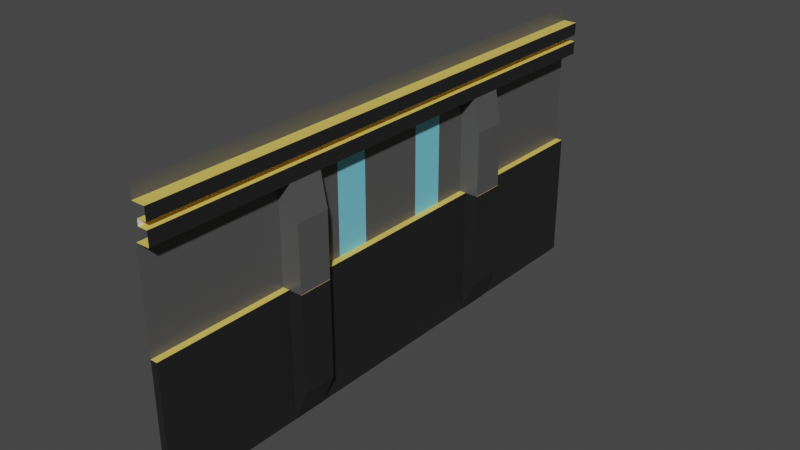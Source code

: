 # Source: Wall.blend  (saved by Blender 2.83.19; exported with 4.5.12 LTS)
import bpy
from mathutils import Matrix  # noqa: F401  (used for matrix-valued properties, if any)

bpy.ops.wm.read_factory_settings(use_empty=True)
scene = bpy.context.scene
scene.name = 'Scene'

# ---- collections
col_collection = bpy.data.collections.new('Collection'); scene.collection.children.link(col_collection)

# ---- materials (node trees are filled in below, after node groups)
mat_wallmaterial = bpy.data.materials.new('WallMaterial')
mat_wallmaterial.alpha_threshold = 0.0
mat_wallmaterial.use_transparent_shadow = False
mat_wallmaterial.line_color = (0.0, 0.0, 0.0, 1.0)
mat_highlightmat = bpy.data.materials.new('HighlightMat')
mat_highlightmat.use_transparent_shadow = False
mat_goldmat = bpy.data.materials.new('GoldMat')
mat_goldmat.use_transparent_shadow = False
mat_lightmat = bpy.data.materials.new('LightMat')
mat_lightmat.use_transparent_shadow = False
mat_bluelightmat = bpy.data.materials.new('BlueLightMat')
mat_bluelightmat.use_transparent_shadow = False

# ---- material node trees
mat_wallmaterial.use_nodes = True; mat_wallmaterial.node_tree.nodes.clear()
_N = mat_wallmaterial.node_tree.nodes; _L = mat_wallmaterial.node_tree.links
n0 = _N.new('ShaderNodeOutputMaterial'); n0.name = 'Material Output'; n0.location = (300, 300)
n1 = _N.new('ShaderNodeBsdfPrincipled'); n1.name = 'Principled BSDF'; n1.location = (10, 300)
n1.distribution = 'GGX'
n1.subsurface_method = 'BURLEY'
n1.inputs[0].default_value = (0.08898, 0.08898, 0.08898, 1.0)
n1.inputs[2].default_value = 0.4
n1.inputs[3].default_value = 1.45
n1.inputs[27].default_value = (0.0, 0.0, 0.0, 1.0)
n1.inputs[28].default_value = 1.0
_L.new(n1.outputs[0], n0.inputs[0])
n0.is_active_output = True
mat_highlightmat.use_nodes = True; mat_highlightmat.node_tree.nodes.clear()
_N = mat_highlightmat.node_tree.nodes; _L = mat_highlightmat.node_tree.links
n0 = _N.new('ShaderNodeBsdfPrincipled'); n0.name = 'Principled BSDF'; n0.location = (10, 300)
n0.distribution = 'GGX'
n0.subsurface_method = 'BURLEY'
n0.inputs[0].default_value = (0.01532, 0.01532, 0.01532, 1.0)
n0.inputs[3].default_value = 1.45
n0.inputs[27].default_value = (0.0, 0.0, 0.0, 1.0)
n0.inputs[28].default_value = 1.0
n1 = _N.new('ShaderNodeOutputMaterial'); n1.name = 'Material Output'; n1.location = (300, 300)
_L.new(n0.outputs[0], n1.inputs[0])
n1.is_active_output = True
mat_goldmat.use_nodes = True; mat_goldmat.node_tree.nodes.clear()
_N = mat_goldmat.node_tree.nodes; _L = mat_goldmat.node_tree.links
n0 = _N.new('ShaderNodeBsdfPrincipled'); n0.name = 'Principled BSDF'; n0.location = (10, 300)
n0.distribution = 'GGX'
n0.subsurface_method = 'BURLEY'
n0.inputs[0].default_value = (0.8, 0.6044, 0.1222, 1.0)
n0.inputs[3].default_value = 1.45
n0.inputs[27].default_value = (0.0, 0.0, 0.0, 1.0)
n0.inputs[28].default_value = 1.0
n1 = _N.new('ShaderNodeOutputMaterial'); n1.name = 'Material Output'; n1.location = (300, 300)
_L.new(n0.outputs[0], n1.inputs[0])
n1.is_active_output = True
mat_lightmat.use_nodes = True; mat_lightmat.node_tree.nodes.clear()
_N = mat_lightmat.node_tree.nodes; _L = mat_lightmat.node_tree.links
n0 = _N.new('ShaderNodeBsdfPrincipled'); n0.name = 'Principled BSDF'; n0.location = (10, 300)
n0.distribution = 'GGX'
n0.subsurface_method = 'BURLEY'
n0.inputs[3].default_value = 1.45
n0.inputs[27].default_value = (0.0, 0.0, 0.0, 1.0)
n0.inputs[28].default_value = 1.0
n1 = _N.new('ShaderNodeOutputMaterial'); n1.name = 'Material Output'; n1.location = (300, 300)
_L.new(n0.outputs[0], n1.inputs[0])
n1.is_active_output = True
mat_bluelightmat.use_nodes = True; mat_bluelightmat.node_tree.nodes.clear()
_N = mat_bluelightmat.node_tree.nodes; _L = mat_bluelightmat.node_tree.links
n0 = _N.new('ShaderNodeBsdfPrincipled'); n0.name = 'Principled BSDF'; n0.location = (10, 300)
n0.distribution = 'GGX'
n0.subsurface_method = 'BURLEY'
n0.inputs[0].default_value = (0.1916, 0.6471, 0.8, 1.0)
n0.inputs[3].default_value = 1.45
n0.inputs[27].default_value = (0.0, 0.0, 0.0, 1.0)
n0.inputs[28].default_value = 1.0
n1 = _N.new('ShaderNodeOutputMaterial'); n1.name = 'Material Output'; n1.location = (300, 300)
_L.new(n0.outputs[0], n1.inputs[0])
n1.is_active_output = True

# ---- world
world_world = bpy.data.worlds.new('World'); scene.world = world_world
world_world.use_nodes = True; world_world.node_tree.nodes.clear()
_N = world_world.node_tree.nodes; _L = world_world.node_tree.links
n0 = _N.new('ShaderNodeOutputWorld'); n0.name = 'World Output'; n0.location = (300, 300)
n1 = _N.new('ShaderNodeBackground'); n1.name = 'Background'; n1.location = (10, 300)
n1.inputs[0].default_value = (0.05088, 0.05088, 0.05088, 1.0)
_L.new(n1.outputs[0], n0.inputs[0])
n0.is_active_output = True
world_world.color = (0.05088, 0.05088, 0.05088)
world_world.use_sun_shadow = False
world_world.sun_shadow_jitter_overblur = 0.0

# ---- meshes
me_cube = bpy.data.meshes.new('Cube')
me_cube.from_pydata([(-1.0, 1.0, 1.0), (-1.0, 1.0, -1.0), (-1.0, -1.0, 1.0), (-1.0, -1.0, -1.0), (-1.0, -1.0, 0.9), (-1.0, 1.0, 0.9), (-1.0, 1.0, -0.05), (-1.0, -1.0, -0.05), (-1.0, 1.0, 0.425), (-1.0, -1.0, 0.425), (-1.0, 1.0, -0.525), (-1.0, -1.0, -0.525), (-1.0, 1.0, -0.2875), (-1.0, -1.0, -0.2875), (-1.0, 1.0, 0.1875), (-1.0, -1.0, 0.1875), (-1.0, 1.0, 0.6625), (-1.0, -1.0, 0.6625), (-1.0, 1.0, -0.7625), (-1.0, -1.0, -0.7625), (-1.0, 0.0, -1.0), (-1.0, 0.0, -0.05), (-1.0, 0.0, 0.425), (-1.0, 0.0, 0.1875), (-1.0, 0.0, 0.6625), (-1.0, 0.5, -1.0), (-1.0, 0.5, -0.05), (-1.0, 0.5, 0.425), (-1.0, 0.5, 0.1875), (-1.0, 0.5, 0.6625), (-1.0, -0.5, -1.0), (-1.0, -0.5, -0.05), (-1.0, -0.5, 0.425), (-1.0, -0.5, 0.1875), (-1.0, -0.5, 0.6625), (-1.0, 0.25, -1.0), (-1.0, 0.25, -0.05), (-1.0, 0.25, 0.425), (-1.0, 0.25, 0.1875), (-1.0, 0.25, 0.6625), (-1.0, -0.25, -1.0), (-1.0, -0.25, -0.05), (-1.0, -0.25, 0.425), (-1.0, -0.25, 0.1875), (-1.0, -0.25, 0.6625), (-1.0, 0.75, -1.0), (-1.0, 0.75, -0.05), (-1.0, 0.75, 0.425), (-1.0, 0.75, 0.1875), (-1.0, 0.75, 0.6625), (-1.0, -0.75, -1.0), (-1.0, -0.75, -0.05), (-1.0, -0.75, 0.425), (-1.0, -0.75, 0.1875), (-1.0, -0.75, 0.6625), (-0.95, -1.0, 0.9), (-0.95, 1.0, 0.9), (-0.95, 1.0, 0.6625), (-0.95, -1.0, 0.6625), (-0.95, -0.75, 0.6625), (-0.95, 0.25, 0.6625), (-0.95, 0.0, 0.6625), (-0.95, 0.75, 0.6625), (-0.95, 0.5, 0.6625), (-0.95, -0.25, 0.6625), (-0.95, -0.5, 0.6625), (-0.95, 1.0, 0.7582), (-0.95, -1.0, 0.7641), (-0.95, 1.0, 0.8068), (-0.95, -1.0, 0.8092), (-0.9846, -1.0, 0.7641), (-0.9846, 1.0, 0.7582), (-0.9846, 1.0, 0.8068), (-0.9846, -1.0, 0.8092), (-0.975, -0.75, -1.0), (-0.975, -1.0, -1.0), (-0.975, 1.0, -0.2875), (-0.975, 1.0, -0.05), (-0.975, -1.0, -0.2875), (-0.975, -1.0, -0.05), (-0.975, -0.75, -0.05), (-0.975, 1.0, -0.7625), (-0.975, 1.0, -0.525), (-0.975, -1.0, -0.7625), (-0.975, -1.0, -0.525), (-0.975, -0.75, -0.525), (-0.975, -0.75, -0.2875), (-0.975, 1.0, -1.0), (-0.975, -0.75, -0.7625), (-0.975, 0.25, -1.0), (-0.975, 0.0, -1.0), (-0.975, 0.25, -0.05), (-0.975, 0.0, -0.05), (-0.975, 0.25, -0.525), (-0.975, 0.0, -0.525), (-0.975, 0.25, -0.2875), (-0.975, 0.0, -0.2875), (-0.975, 0.25, -0.7625), (-0.975, 0.0, -0.7625), (-0.975, 0.75, -1.0), (-0.975, 0.5, -1.0), (-0.975, 0.75, -0.05), (-0.975, 0.5, -0.05), (-0.975, 0.75, -0.525), (-0.975, 0.5, -0.525), (-0.975, 0.75, -0.2875), (-0.975, 0.5, -0.2875), (-0.975, 0.75, -0.7625), (-0.975, 0.5, -0.7625), (-0.975, -0.25, -1.0), (-0.975, -0.5, -1.0), (-0.975, -0.25, -0.05), (-0.975, -0.5, -0.05), (-0.975, -0.25, -0.525), (-0.975, -0.5, -0.525), (-0.975, -0.25, -0.2875), (-0.975, -0.5, -0.2875), (-0.975, -0.25, -0.7625), (-0.975, -0.5, -0.7625), (-1.0, -0.625, -1.0), (-1.0, -0.625, -0.05), (-1.0, -0.625, 0.425), (-1.0, -0.625, 0.1875), (-1.0, -0.625, 0.6625), (-0.95, -0.625, 0.6625), (-0.975, -0.625, -1.0), (-0.975, -0.625, -0.05), (-0.975, -0.625, -0.525), (-0.975, -0.625, -0.2875), (-0.975, -0.625, -0.7625), (-1.0, -0.375, -1.0), (-1.0, -0.375, -0.05), (-1.0, -0.375, 0.425), (-1.0, -0.375, 0.1875), (-1.0, -0.375, 0.6625), (-0.95, -0.375, 0.6625), (-0.975, -0.375, -1.0), (-0.975, -0.375, -0.05), (-0.975, -0.375, -0.525), (-0.975, -0.375, -0.2875), (-0.975, -0.375, -0.7625), (-1.0, -0.125, -1.0), (-1.0, -0.125, -0.05), (-1.0, -0.125, 0.425), (-1.0, -0.125, 0.1875), (-1.0, -0.125, 0.6625), (-0.95, -0.125, 0.6625), (-0.975, -0.125, -1.0), (-0.975, -0.125, -0.05), (-0.975, -0.125, -0.525), (-0.975, -0.125, -0.2875), (-0.975, -0.125, -0.7625), (-1.0, 0.125, -1.0), (-1.0, 0.125, -0.05), (-1.0, 0.125, 0.425), (-1.0, 0.125, 0.1875), (-1.0, 0.125, 0.6625), (-0.95, 0.125, 0.6625), (-0.975, 0.125, -1.0), (-0.975, 0.125, -0.05), (-0.975, 0.125, -0.525), (-0.975, 0.125, -0.2875), (-0.975, 0.125, -0.7625), (-1.0, 0.375, -1.0), (-1.0, 0.375, -0.05), (-1.0, 0.375, 0.425), (-1.0, 0.375, 0.1875), (-1.0, 0.375, 0.6625), (-0.95, 0.375, 0.6625), (-0.975, 0.375, -1.0), (-0.975, 0.375, -0.05), (-0.975, 0.375, -0.525), (-0.975, 0.375, -0.2875), (-0.975, 0.375, -0.7625), (-1.0, 0.625, -1.0), (-1.0, 0.625, -0.05), (-1.0, 0.625, 0.425), (-1.0, 0.625, 0.1875), (-1.0, 0.625, 0.6625), (-0.95, 0.625, 0.6625), (-0.975, 0.625, -1.0), (-0.975, 0.625, -0.05), (-0.975, 0.625, -0.525), (-0.975, 0.625, -0.2875), (-0.975, 0.625, -0.7625), (-1.0, 0.875, -1.0), (-1.0, 0.875, -0.05), (-1.0, 0.875, 0.425), (-1.0, 0.875, 0.1875), (-1.0, 0.875, 0.6625), (-0.95, 0.875, 0.6625), (-0.975, 0.875, -1.0), (-0.975, 0.875, -0.05), (-0.975, 0.875, -0.525), (-0.975, 0.875, -0.2875), (-0.975, 0.875, -0.7625), (-1.0, -0.875, -1.0), (-1.0, -0.875, -0.05), (-1.0, -0.875, 0.425), (-1.0, -0.875, 0.1875), (-1.0, -0.875, 0.6625), (-0.95, -0.875, 0.6625), (-0.975, -0.875, -1.0), (-0.975, -0.875, -0.05), (-0.975, -0.875, -0.525), (-0.975, -0.875, -0.2875), (-0.975, -0.875, -0.7625), (-1.0, -0.5625, -1.0), (-1.0, -0.5625, -0.05), (-1.0, -0.5625, 0.425), (-1.0, -0.5625, 0.1875), (-1.0, -0.5625, 0.6625), (-0.95, -0.5625, 0.6625), (-0.975, -0.5625, -1.0), (-0.975, -0.5625, -0.05), (-0.975, -0.5625, -0.525), (-0.975, -0.5625, -0.2875), (-0.975, -0.5625, -0.7625), (-1.0, 0.5625, -1.0), (-1.0, 0.5625, -0.05), (-1.0, 0.5625, 0.425), (-1.0, 0.5625, 0.1875), (-1.0, 0.5625, 0.6625), (-0.95, 0.5625, 0.6625), (-0.975, 0.5625, -1.0), (-0.975, 0.5625, -0.05), (-0.975, 0.5625, -0.525), (-0.975, 0.5625, -0.2875), (-0.975, 0.5625, -0.7625), (-1.0, 0.3125, -1.0), (-1.0, 0.3125, -0.05), (-1.0, 0.3125, 0.425), (-1.0, 0.3125, 0.1875), (-1.0, 0.3125, 0.6625), (-0.95, 0.3125, 0.6625), (-0.975, 0.3125, -1.0), (-0.975, 0.3125, -0.05), (-0.975, 0.3125, -0.525), (-0.975, 0.3125, -0.2875), (-0.975, 0.3125, -0.7625), (-1.0, -0.3125, -1.0), (-1.0, -0.3125, -0.05), (-1.0, -0.3125, 0.425), (-1.0, -0.3125, 0.1875), (-1.0, -0.3125, 0.6625), (-0.95, -0.3125, 0.6625), (-0.975, -0.3125, -1.0), (-0.975, -0.3125, -0.05), (-0.975, -0.3125, -0.525), (-0.975, -0.3125, -0.2875), (-0.975, -0.3125, -0.7625), (-1.0, 0.0625, -1.0), (-1.0, 0.0625, -0.05), (-1.0, 0.0625, 0.425), (-1.0, 0.0625, 0.1875), (-1.0, 0.0625, 0.6625), (-0.95, 0.0625, 0.6625), (-0.975, 0.0625, -1.0), (-0.975, 0.0625, -0.05), (-0.975, 0.0625, -0.525), (-0.975, 0.0625, -0.2875), (-0.975, 0.0625, -0.7625), (-1.0, -0.0625, -1.0), (-1.0, -0.0625, -0.05), (-1.0, -0.0625, 0.425), (-1.0, -0.0625, 0.1875), (-1.0, -0.0625, 0.6625), (-0.95, -0.0625, 0.6625), (-0.975, -0.0625, -1.0), (-0.975, -0.0625, -0.05), (-0.975, -0.0625, -0.525), (-0.975, -0.0625, -0.2875), (-0.975, -0.0625, -0.7625), (-0.9495, 0.5, 0.425), (-0.9495, 0.5, 0.6625), (-0.9495, 0.5, -0.05), (-0.9495, 0.5, 0.1875), (-0.9495, -0.375, -0.05), (-0.9495, -0.5, -0.05), (-0.9495, -0.375, 0.425), (-0.9495, -0.5, 0.425), (-0.9495, -0.375, 0.1875), (-0.9495, -0.5, 0.1875), (-0.9495, -0.375, 0.6625), (-0.9495, -0.5, 0.6625), (-0.9245, 0.5, -0.05), (-0.9745, 0.5, -1.0), (-0.9737, 0.5, -1.0), (-0.9245, 0.5, -0.7625), (-0.9245, 0.5, -0.525), (-0.9245, 0.5, -0.2875), (-0.9745, -0.375, -1.0), (-0.9745, -0.5, -1.0), (-0.9245, -0.375, -0.05), (-0.9245, -0.5, -0.05), (-0.9245, -0.375, -0.525), (-0.9245, -0.5, -0.525), (-0.9245, -0.375, -0.2875), (-0.9245, -0.5, -0.2875), (-0.9245, -0.375, -0.7625), (-0.9245, -0.5, -0.7625), (-0.9737, 0.375, -1.0), (-0.9495, 0.375, -0.05), (-0.9495, 0.375, 0.425), (-0.9495, 0.375, 0.1875), (-0.9495, 0.375, 0.6625), (-0.9745, 0.375, -1.0), (-0.9245, 0.375, -0.05), (-0.9245, 0.375, -0.525), (-0.9245, 0.375, -0.2875), (-0.9245, 0.375, -0.7625), (-0.9255, 0.5, 0.425), (-0.9487, 0.5, 0.6625), (-0.9255, 0.5, -0.05), (-0.9255, 0.5, 0.1875), (-0.9255, -0.375, -0.05), (-0.9255, -0.5, -0.05), (-0.9255, -0.375, 0.425), (-0.9255, -0.5, 0.425), (-0.9255, -0.375, 0.1875), (-0.9255, -0.5, 0.1875), (-0.9487, -0.375, 0.6625), (-0.9487, -0.5, 0.6625), (-0.9255, 0.375, -0.05), (-0.9255, 0.375, 0.425), (-0.9255, 0.375, 0.1875), (-0.9487, 0.375, 0.6625), (-0.95, 1.0, 0.8068), (-0.95, -1.0, 0.8092)], [(328, 327)], [(2, 4, 5, 0), (188, 14, 8, 187), (186, 6, 14, 188), (187, 8, 16, 189), (264, 22, 24, 266), (263, 21, 23, 265), (265, 23, 22, 264), (11, 19, 83, 84), (34, 32, 280, 284), (140, 138, 295, 299), (18, 10, 82, 81), (131, 31, 112, 137), (164, 170, 307, 302), (142, 41, 111, 148), (240, 40, 109, 246), (210, 33, 32, 209), (230, 36, 91, 236), (262, 20, 90, 268), (208, 31, 33, 210), (209, 32, 34, 211), (19, 3, 75, 83), (186, 46, 101, 192), (155, 38, 37, 154), (196, 50, 74, 202), (108, 104, 289, 288), (153, 36, 38, 155), (154, 37, 39, 156), (1, 18, 81, 87), (185, 1, 87, 191), (243, 43, 42, 242), (252, 21, 92, 258), (13, 11, 84, 78), (241, 41, 43, 243), (242, 42, 44, 244), (197, 7, 79, 203), (10, 12, 76, 82), (176, 47, 49, 178), (175, 46, 48, 177), (219, 26, 102, 225), (7, 13, 78, 79), (177, 48, 47, 176), (120, 51, 80, 126), (152, 35, 89, 158), (198, 52, 54, 200), (197, 51, 53, 199), (174, 45, 99, 180), (12, 6, 77, 76), (199, 53, 52, 198), (207, 30, 110, 213), (58, 201, 59, 124, 212, 65, 135, 245, 64, 146, 267, 61, 256, 157, 60, 234, 168, 63, 223, 179, 62, 190, 57, 66, 67), (266, 24, 61, 267), (244, 44, 64, 245), (189, 16, 57, 190), (5, 4, 55, 56), (167, 29, 63, 168), (156, 39, 60, 157), (178, 49, 62, 179), (200, 54, 59, 201), (211, 34, 65, 212), (70, 71, 72, 73), (67, 66, 71, 70), (69, 68, 56, 55), (68, 69, 73, 72), (194, 76, 77, 192), (195, 81, 82, 193), (193, 82, 76, 194), (191, 87, 81, 195), (268, 90, 98, 272), (270, 94, 96, 271), (272, 98, 94, 270), (271, 96, 92, 269), (33, 31, 278, 282), (138, 139, 297, 295), (169, 163, 301, 306), (104, 106, 290, 289), (216, 116, 112, 214), (217, 118, 114, 215), (215, 114, 116, 216), (213, 110, 118, 217), (161, 95, 91, 159), (162, 97, 93, 160), (160, 93, 95, 161), (158, 89, 97, 162), (249, 115, 111, 247), (250, 117, 113, 248), (248, 113, 115, 249), (246, 109, 117, 250), (180, 99, 107, 184), (182, 103, 105, 183), (184, 107, 103, 182), (183, 105, 101, 181), (202, 74, 88, 206), (204, 85, 86, 205), (206, 88, 85, 204), (205, 86, 80, 203), (74, 125, 129, 88), (85, 127, 128, 86), (88, 129, 127, 85), (86, 128, 126, 80), (54, 123, 124, 59), (50, 119, 125, 74), (208, 120, 126, 214), (52, 121, 123, 54), (51, 120, 122, 53), (53, 122, 121, 52), (136, 140, 299, 291), (32, 33, 282, 280), (100, 108, 288, 286), (134, 34, 284, 283), (34, 134, 135, 65), (173, 169, 306, 310), (163, 25, 287, 301), (118, 110, 292, 300), (30, 130, 136, 110), (241, 131, 137, 247), (115, 150, 148, 111), (117, 151, 149, 113), (113, 149, 150, 115), (109, 147, 151, 117), (44, 145, 146, 64), (40, 141, 147, 109), (263, 142, 148, 269), (43, 144, 143, 42), (41, 142, 144, 43), (42, 143, 145, 44), (257, 158, 162, 261), (259, 160, 161, 260), (261, 162, 160, 259), (260, 161, 159, 258), (255, 156, 157, 256), (251, 152, 158, 257), (36, 153, 159, 91), (253, 154, 156, 255), (252, 153, 155, 254), (254, 155, 154, 253), (238, 172, 170, 236), (239, 173, 171, 237), (237, 171, 172, 238), (235, 169, 173, 239), (233, 167, 168, 234), (229, 163, 169, 235), (172, 171, 308, 309), (232, 166, 165, 231), (230, 164, 166, 232), (231, 165, 167, 233), (227, 183, 181, 225), (228, 184, 182, 226), (226, 182, 183, 227), (224, 180, 184, 228), (222, 178, 179, 223), (218, 174, 180, 224), (221, 177, 176, 220), (46, 175, 181, 101), (219, 175, 177, 221), (220, 176, 178, 222), (99, 191, 195, 107), (103, 193, 194, 105), (107, 195, 193, 103), (105, 194, 192, 101), (49, 189, 190, 62), (45, 185, 191, 99), (6, 186, 192, 77), (47, 187, 189, 49), (46, 186, 188, 48), (48, 188, 187, 47), (78, 205, 203, 79), (83, 206, 204, 84), (84, 204, 205, 78), (75, 202, 206, 83), (17, 200, 201, 58), (15, 199, 198, 9), (7, 197, 199, 15), (9, 198, 200, 17), (51, 197, 203, 80), (3, 196, 202, 75), (31, 208, 214, 112), (125, 213, 217, 129), (127, 215, 216, 128), (129, 217, 215, 127), (128, 216, 214, 126), (123, 211, 212, 124), (119, 207, 213, 125), (121, 209, 211, 123), (120, 208, 210, 122), (122, 210, 209, 121), (27, 220, 222, 29), (26, 219, 221, 28), (28, 221, 220, 27), (25, 218, 224, 100), (29, 222, 223, 63), (100, 224, 228, 108), (104, 226, 227, 106), (108, 228, 226, 104), (106, 227, 225, 102), (175, 219, 225, 181), (37, 231, 233, 39), (36, 230, 232, 38), (38, 232, 231, 37), (35, 229, 235, 89), (39, 233, 234, 60), (89, 235, 239, 97), (93, 237, 238, 95), (97, 239, 237, 93), (95, 238, 236, 91), (164, 230, 236, 170), (41, 241, 247, 111), (136, 246, 250, 140), (138, 248, 249, 139), (140, 250, 248, 138), (139, 249, 247, 137), (134, 244, 245, 135), (132, 242, 244, 134), (131, 241, 243, 133), (133, 243, 242, 132), (130, 240, 246, 136), (23, 254, 253, 22), (21, 252, 254, 23), (22, 253, 255, 24), (20, 251, 257, 90), (24, 255, 256, 61), (96, 260, 258, 92), (98, 261, 259, 94), (94, 259, 260, 96), (90, 257, 261, 98), (153, 252, 258, 159), (21, 263, 269, 92), (150, 271, 269, 148), (151, 272, 270, 149), (149, 270, 271, 150), (147, 268, 272, 151), (145, 266, 267, 146), (141, 262, 268, 147), (144, 265, 264, 143), (142, 263, 265, 144), (143, 264, 266, 145), (277, 281, 319, 315), (273, 274, 312, 311), (280, 282, 320, 318), (301, 287, 286, 306), (306, 286, 288, 310), (308, 289, 290, 309), (310, 288, 289, 308), (309, 290, 285, 307), (292, 291, 299, 300), (296, 295, 297, 298), (300, 299, 295, 296), (298, 297, 293, 294), (279, 283, 321, 317), (274, 305, 326, 312), (283, 284, 322, 321), (275, 302, 307, 285), (29, 167, 305, 274), (106, 102, 285, 290), (165, 166, 304, 303), (139, 137, 293, 297), (110, 136, 291, 292), (166, 164, 302, 304), (137, 112, 294, 293), (167, 165, 303, 305), (132, 134, 283, 279), (27, 29, 274, 273), (131, 133, 281, 277), (102, 26, 275, 285), (26, 28, 276, 275), (133, 132, 279, 281), (28, 27, 273, 276), (25, 100, 286, 287), (112, 116, 298, 294), (170, 172, 309, 307), (114, 118, 300, 296), (31, 131, 277, 278), (171, 173, 310, 308), (116, 114, 296, 298), (324, 311, 312, 326), (323, 313, 314, 325), (325, 314, 311, 324), (318, 317, 321, 322), (316, 315, 319, 320), (320, 319, 317, 318), (282, 278, 316, 320), (275, 276, 314, 313), (281, 279, 317, 319), (284, 280, 318, 322), (276, 273, 311, 314), (278, 277, 315, 316), (302, 275, 313, 323), (303, 304, 325, 324), (304, 302, 323, 325), (305, 303, 324, 326)])
me_cube.polygons.foreach_set('material_index', [0, 0, 0, 0, 0, 0, 0, 1, 0, 1, 1, 0, 0, 2, 1, 0, 2, 1, 0, 0, 1, 2, 4, 1, 1, 4, 4, 1, 1, 0, 2, 1, 0, 0, 2, 1, 0, 0, 2, 1, 0, 2, 1, 0, 0, 1, 1, 0, 1, 1, 2, 2, 2, 2, 0, 2, 2, 2, 2, 3, 2, 1, 2, 1, 1, 1, 1, 1, 1, 1, 1, 0, 1, 1, 1, 1, 1, 1, 1, 1, 1, 1, 1, 1, 1, 1, 1, 1, 1, 1, 1, 1, 1, 1, 1, 1, 1, 1, 1, 2, 1, 2, 0, 0, 0, 1, 0, 1, 0, 0, 1, 0, 1, 0, 2, 1, 1, 1, 1, 2, 1, 2, 4, 4, 4, 1, 1, 1, 1, 2, 1, 2, 0, 0, 0, 1, 1, 1, 1, 2, 1, 1, 0, 0, 0, 1, 1, 1, 1, 2, 1, 0, 2, 0, 0, 1, 1, 1, 1, 2, 1, 2, 0, 0, 0, 1, 1, 1, 1, 2, 0, 0, 0, 2, 1, 2, 1, 1, 1, 1, 2, 1, 0, 0, 0, 0, 0, 0, 1, 2, 1, 1, 1, 1, 2, 0, 0, 0, 1, 2, 1, 1, 1, 1, 2, 2, 1, 1, 1, 1, 2, 0, 0, 0, 1, 0, 0, 0, 1, 2, 1, 1, 1, 1, 2, 2, 1, 1, 1, 1, 2, 1, 0, 0, 0, 0, 0, 0, 1, 1, 1, 1, 1, 1, 1, 1, 1, 0, 0, 0, 2, 0, 1, 0, 1, 1, 0, 2, 0, 0, 0, 0, 0, 0, 0, 0, 1, 1, 1, 1, 0, 1, 1, 0, 0, 0, 0, 0, 0, 0, 0, 0, 0, 0, 0, 2, 0, 0, 0])
_uv = me_cube.uv_layers.new(name='UVMap')
_uv.uv.foreach_set('vector', [0.0, 0.0, 0.0, 0.0, 0.0, 0.0, 0.0, 0.0, 0.04688, 0.1934, 0.04688, 0.1875, 0.03125, 0.125, 0.03125, 0.1289, 0.0625, 0.2578, 0.0625, 0.25, 0.04688, 0.1875, 0.04688, 0.1934, 0.03125, 0.1289, 0.03125, 0.125, 0.01562, 0.0625, 0.01562, 0.06445, 0.03125, 0.1582, 0.03125, 0.1562, 0.01562, 0.07812, 0.01562, 0.0791, 0.0625, 0.3164, 0.0625, 0.3125, 0.04688, 0.2344, 0.04688, 0.2373, 0.04688, 0.2373, 0.04688, 0.2344, 0.03125, 0.1562, 0.03125, 0.1582, 0.0, 0.0, 0.0, 0.0, 0.0, 0.0, 0.0, 0.0, 0.01562, 0.08594, 0.03125, 0.1719, 0.03125, 0.1719, 0.01562, 0.08594, 0.1094, 0.5879, 0.09375, 0.5039, 0.09375, 0.5039, 0.1094, 0.5879, 0.0, 0.0, 0.0, 0.0, 0.0, 0.0, 0.0, 0.0, 0.0625, 0.3359, 0.0625, 0.3438, 0.0625, 0.3438, 0.0625, 0.3359, 0.0625, 0.2891, 0.0625, 0.2891, 0.0625, 0.2891, 0.0625, 0.2891, 0.0625, 0.3203, 0.0625, 0.3281, 0.0625, 0.3281, 0.0625, 0.3203, 0.125, 0.6641, 0.125, 0.6562, 0.125, 0.6562, 0.125, 0.6641, 0.04688, 0.2607, 0.04688, 0.2578, 0.03125, 0.1719, 0.03125, 0.1738, 0.0625, 0.293, 0.0625, 0.2969, 0.0625, 0.2969, 0.0625, 0.293, 0.125, 0.6328, 0.125, 0.625, 0.125, 0.625, 0.125, 0.6328, 0.0625, 0.3477, 0.0625, 0.3438, 0.04688, 0.2578, 0.04688, 0.2607, 0.03125, 0.1738, 0.03125, 0.1719, 0.01562, 0.08594, 0.01562, 0.08691, 0.0, 0.0, 0.0, 0.0, 0.0, 0.0, 0.0, 0.0, 0.0625, 0.2578, 0.0625, 0.2656, 0.0625, 0.2656, 0.0625, 0.2578, 0.04688, 0.2285, 0.04688, 0.2227, 0.03125, 0.1484, 0.03125, 0.1523, 0.125, 0.7344, 0.125, 0.7188, 0.125, 0.7188, 0.125, 0.7344, 0.1094, 0.4922, 0.09375, 0.4219, 0.09375, 0.4219, 0.1094, 0.4922, 0.0625, 0.3047, 0.0625, 0.2969, 0.04688, 0.2227, 0.04688, 0.2285, 0.03125, 0.1523, 0.03125, 0.1484, 0.01562, 0.07422, 0.01562, 0.07617, 0.0, 0.0, 0.0, 0.0, 0.0, 0.0, 0.0, 0.0, 0.125, 0.5156, 0.125, 0.5, 0.125, 0.5, 0.125, 0.5156, 0.04688, 0.249, 0.04688, 0.2461, 0.03125, 0.1641, 0.03125, 0.166, 0.0625, 0.3086, 0.0625, 0.3125, 0.0625, 0.3125, 0.0625, 0.3086, 0.0, 0.0, 0.0, 0.0, 0.0, 0.0, 0.0, 0.0, 0.0625, 0.332, 0.0625, 0.3281, 0.04688, 0.2461, 0.04688, 0.249, 0.03125, 0.166, 0.03125, 0.1641, 0.01562, 0.08203, 0.01562, 0.08301, 0.0625, 0.3672, 0.0625, 0.375, 0.0625, 0.375, 0.0625, 0.3672, 0.0, 0.0, 0.0, 0.0, 0.0, 0.0, 0.0, 0.0, 0.03125, 0.1367, 0.03125, 0.1328, 0.01562, 0.06641, 0.01562, 0.06836, 0.0625, 0.2734, 0.0625, 0.2656, 0.04688, 0.1992, 0.04688, 0.2051, 0.0625, 0.2773, 0.0625, 0.2812, 0.0625, 0.2812, 0.0625, 0.2773, 0.0, 0.0, 0.0, 0.0, 0.0, 0.0, 0.0, 0.0, 0.04688, 0.2051, 0.04688, 0.1992, 0.03125, 0.1328, 0.03125, 0.1367, 0.0625, 0.3516, 0.0625, 0.3594, 0.0625, 0.3594, 0.0625, 0.3516, 0.125, 0.6094, 0.125, 0.5938, 0.125, 0.5938, 0.125, 0.6094, 0.03125, 0.1836, 0.03125, 0.1797, 0.01562, 0.08984, 0.01562, 0.0918, 0.0625, 0.3672, 0.0625, 0.3594, 0.04688, 0.2695, 0.04688, 0.2754, 0.125, 0.5469, 0.125, 0.5312, 0.125, 0.5312, 0.125, 0.5469, 0.0, 0.0, 0.0, 0.0, 0.0, 0.0, 0.0, 0.0, 0.04688, 0.2754, 0.04688, 0.2695, 0.03125, 0.1797, 0.03125, 0.1836, 0.125, 0.6953, 0.125, 0.6875, 0.125, 0.6875, 0.125, 0.6953, 0.01562, 0.09375, 0.01562, 0.0918, 0.01562, 0.08984, 0.01562, 0.08789, 0.01562, 0.08691, 0.01562, 0.08594, 0.01562, 0.08398, 0.01562, 0.08301, 0.01562, 0.08203, 0.01562, 0.08008, 0.01562, 0.0791, 0.01562, 0.07812, 0.01562, 0.07715, 0.01562, 0.07617, 0.01562, 0.07422, 0.01562, 0.07324, 0.01562, 0.07227, 0.01562, 0.07031, 0.01562, 0.06934, 0.01562, 0.06836, 0.01562, 0.06641, 0.01562, 0.06445, 0.01562, 0.0625, 0.009327, 0.03731, 0.008939, 0.05363, 0.01562, 0.0791, 0.01562, 0.07812, 0.01562, 0.07812, 0.01562, 0.0791, 0.01562, 0.08301, 0.01562, 0.08203, 0.01562, 0.08203, 0.01562, 0.08301, 0.01562, 0.06445, 0.01562, 0.0625, 0.01562, 0.0625, 0.01562, 0.06445, 0.875, 0.5, 0.875, 0.75, 0.875, 0.75, 0.875, 0.5, 0.01562, 0.07227, 0.01562, 0.07031, 0.01562, 0.07031, 0.01562, 0.07227, 0.01562, 0.07617, 0.01562, 0.07422, 0.01562, 0.07422, 0.01562, 0.07617, 0.01562, 0.06836, 0.01562, 0.06641, 0.01562, 0.06641, 0.01562, 0.06836, 0.01562, 0.0918, 0.01562, 0.08984, 0.01562, 0.08984, 0.01562, 0.0918, 0.01562, 0.08691, 0.01562, 0.08594, 0.01562, 0.08594, 0.01562, 0.08691, 0.008939, 0.05363, 0.009327, 0.03731, 0.006132, 0.02453, 0.005977, 0.03586, 0.008939, 0.05363, 0.009327, 0.03731, 0.009327, 0.03731, 0.008939, 0.05363, 0.005977, 0.03586, 0.006132, 0.02453, 0.0, 0.0, 0.0, 0.0, 0.006132, 0.02453, 0.005977, 0.03586, 0.005977, 0.03586, 0.006132, 0.02453, 0.07812, 0.3223, 0.07812, 0.3125, 0.0625, 0.25, 0.0625, 0.2578, 0.1094, 0.4512, 0.1094, 0.4375, 0.09375, 0.375, 0.09375, 0.3867, 0.09375, 0.3867, 0.09375, 0.375, 0.07812, 0.3125, 0.07812, 0.3223, 0.125, 0.5156, 0.125, 0.5, 0.1094, 0.4375, 0.1094, 0.4512, 0.125, 0.6328, 0.125, 0.625, 0.1094, 0.5469, 0.1094, 0.5537, 0.09375, 0.4746, 0.09375, 0.4688, 0.07812, 0.3906, 0.07812, 0.3955, 0.1094, 0.5537, 0.1094, 0.5469, 0.09375, 0.4688, 0.09375, 0.4746, 0.07812, 0.3955, 0.07812, 0.3906, 0.0625, 0.3125, 0.0625, 0.3164, 0.04688, 0.2578, 0.0625, 0.3438, 0.0625, 0.3438, 0.04688, 0.2578, 0.09375, 0.5039, 0.07812, 0.4199, 0.07812, 0.4199, 0.09375, 0.5039, 0.125, 0.5781, 0.125, 0.5781, 0.125, 0.5781, 0.125, 0.5781, 0.09375, 0.4219, 0.07812, 0.3516, 0.07812, 0.3516, 0.09375, 0.4219, 0.07812, 0.4346, 0.07812, 0.4297, 0.0625, 0.3438, 0.0625, 0.3477, 0.1094, 0.6084, 0.1094, 0.6016, 0.09375, 0.5156, 0.09375, 0.5215, 0.09375, 0.5215, 0.09375, 0.5156, 0.07812, 0.4297, 0.07812, 0.4346, 0.125, 0.6953, 0.125, 0.6875, 0.1094, 0.6016, 0.1094, 0.6084, 0.07812, 0.3809, 0.07812, 0.3711, 0.0625, 0.2969, 0.0625, 0.3047, 0.1094, 0.5332, 0.1094, 0.5195, 0.09375, 0.4453, 0.09375, 0.457, 0.09375, 0.457, 0.09375, 0.4453, 0.07812, 0.3711, 0.07812, 0.3809, 0.125, 0.6094, 0.125, 0.5938, 0.1094, 0.5195, 0.1094, 0.5332, 0.07812, 0.415, 0.07812, 0.4102, 0.0625, 0.3281, 0.0625, 0.332, 0.1094, 0.5811, 0.1094, 0.5742, 0.09375, 0.4922, 0.09375, 0.498, 0.09375, 0.498, 0.09375, 0.4922, 0.07812, 0.4102, 0.07812, 0.415, 0.125, 0.6641, 0.125, 0.6562, 0.1094, 0.5742, 0.1094, 0.5811, 0.125, 0.5469, 0.125, 0.5312, 0.1094, 0.4648, 0.1094, 0.4785, 0.09375, 0.4102, 0.09375, 0.3984, 0.07812, 0.332, 0.07812, 0.3418, 0.1094, 0.4785, 0.1094, 0.4648, 0.09375, 0.3984, 0.09375, 0.4102, 0.07812, 0.3418, 0.07812, 0.332, 0.0625, 0.2656, 0.0625, 0.2734, 0.125, 0.7344, 0.125, 0.7188, 0.1094, 0.6289, 0.1094, 0.6426, 0.09375, 0.5508, 0.09375, 0.5391, 0.07812, 0.4492, 0.07812, 0.459, 0.1094, 0.6426, 0.1094, 0.6289, 0.09375, 0.5391, 0.09375, 0.5508, 0.07812, 0.459, 0.07812, 0.4492, 0.0625, 0.3594, 0.0625, 0.3672, 0.125, 0.7188, 0.125, 0.7031, 0.1094, 0.6152, 0.1094, 0.6289, 0.09375, 0.5391, 0.09375, 0.5273, 0.07812, 0.4395, 0.07812, 0.4492, 0.1094, 0.6289, 0.1094, 0.6152, 0.09375, 0.5273, 0.09375, 0.5391, 0.07812, 0.4492, 0.07812, 0.4395, 0.0625, 0.3516, 0.0625, 0.3594, 0.01562, 0.08984, 0.01562, 0.08789, 0.01562, 0.08789, 0.01562, 0.08984, 0.125, 0.7188, 0.125, 0.7031, 0.125, 0.7031, 0.125, 0.7188, 0.0625, 0.3477, 0.0625, 0.3516, 0.0625, 0.3516, 0.0625, 0.3477, 0.03125, 0.1797, 0.03125, 0.1758, 0.01562, 0.08789, 0.01562, 0.08984, 0.0625, 0.3594, 0.0625, 0.3516, 0.04688, 0.2637, 0.04688, 0.2695, 0.04688, 0.2695, 0.04688, 0.2637, 0.03125, 0.1758, 0.03125, 0.1797, 0.125, 0.6719, 0.1094, 0.5879, 0.1094, 0.5879, 0.125, 0.6719, 0.03125, 0.1719, 0.04688, 0.2578, 0.04688, 0.2578, 0.03125, 0.1719, 0.125, 0.5625, 0.1094, 0.4922, 0.1094, 0.4922, 0.125, 0.5625, 0.01562, 0.08398, 0.01562, 0.08594, 0.01562, 0.08594, 0.01562, 0.08398, 0.01562, 0.08594, 0.01562, 0.08398, 0.01562, 0.08398, 0.01562, 0.08594, 0.1094, 0.5059, 0.125, 0.5781, 0.125, 0.5781, 0.1094, 0.5059, 0.0, 0.0, 0.0, 0.0, 0.0, 0.0, 0.0, 0.0, 0.1094, 0.6016, 0.125, 0.6875, 0.125, 0.6875, 0.1094, 0.6016, 0.125, 0.6875, 0.125, 0.6719, 0.125, 0.6719, 0.125, 0.6875, 0.0625, 0.332, 0.0625, 0.3359, 0.0625, 0.3359, 0.0625, 0.332, 0.07812, 0.4102, 0.07812, 0.4004, 0.0625, 0.3203, 0.0625, 0.3281, 0.1094, 0.5742, 0.1094, 0.5605, 0.09375, 0.4805, 0.09375, 0.4922, 0.09375, 0.4922, 0.09375, 0.4805, 0.07812, 0.4004, 0.07812, 0.4102, 0.125, 0.6562, 0.125, 0.6406, 0.1094, 0.5605, 0.1094, 0.5742, 0.01562, 0.08203, 0.01562, 0.08008, 0.01562, 0.08008, 0.01562, 0.08203, 0.125, 0.6562, 0.125, 0.6406, 0.125, 0.6406, 0.125, 0.6562, 0.0625, 0.3164, 0.0625, 0.3203, 0.0625, 0.3203, 0.0625, 0.3164, 0.04688, 0.2461, 0.04688, 0.2402, 0.03125, 0.1602, 0.03125, 0.1641, 0.0625, 0.3281, 0.0625, 0.3203, 0.04688, 0.2402, 0.04688, 0.2461, 0.03125, 0.1641, 0.03125, 0.1602, 0.01562, 0.08008, 0.01562, 0.08203, 0.125, 0.6172, 0.125, 0.6094, 0.1094, 0.5332, 0.1094, 0.54, 0.09375, 0.4629, 0.09375, 0.457, 0.07812, 0.3809, 0.07812, 0.3857, 0.1094, 0.54, 0.1094, 0.5332, 0.09375, 0.457, 0.09375, 0.4629, 0.07812, 0.3857, 0.07812, 0.3809, 0.0625, 0.3047, 0.0625, 0.3086, 0.01562, 0.07715, 0.01562, 0.07617, 0.01562, 0.07617, 0.01562, 0.07715, 0.125, 0.6172, 0.125, 0.6094, 0.125, 0.6094, 0.125, 0.6172, 0.0625, 0.2969, 0.0625, 0.3047, 0.0625, 0.3047, 0.0625, 0.2969, 0.03125, 0.1543, 0.03125, 0.1523, 0.01562, 0.07617, 0.01562, 0.07715, 0.0625, 0.3086, 0.0625, 0.3047, 0.04688, 0.2285, 0.04688, 0.2314, 0.04688, 0.2314, 0.04688, 0.2285, 0.03125, 0.1523, 0.03125, 0.1543, 0.07812, 0.3662, 0.07812, 0.3613, 0.0625, 0.2891, 0.0625, 0.293, 0.1094, 0.5127, 0.1094, 0.5059, 0.09375, 0.4336, 0.09375, 0.4395, 0.09375, 0.4395, 0.09375, 0.4336, 0.07812, 0.3613, 0.07812, 0.3662, 0.125, 0.5859, 0.125, 0.5781, 0.1094, 0.5059, 0.1094, 0.5127, 0.01562, 0.07324, 0.01562, 0.07227, 0.01562, 0.07227, 0.01562, 0.07324, 0.125, 0.5859, 0.125, 0.5781, 0.125, 0.5781, 0.125, 0.5859, 0.07812, 0.3613, 0.09375, 0.4336, 0.09375, 0.4336, 0.07812, 0.3613, 0.04688, 0.2197, 0.04688, 0.2168, 0.03125, 0.1445, 0.03125, 0.1465, 0.0625, 0.293, 0.0625, 0.2891, 0.04688, 0.2168, 0.04688, 0.2197, 0.03125, 0.1465, 0.03125, 0.1445, 0.01562, 0.07227, 0.01562, 0.07324, 0.07812, 0.3467, 0.07812, 0.3418, 0.0625, 0.2734, 0.0625, 0.2773, 0.1094, 0.4854, 0.1094, 0.4785, 0.09375, 0.4102, 0.09375, 0.416, 0.09375, 0.416, 0.09375, 0.4102, 0.07812, 0.3418, 0.07812, 0.3467, 0.125, 0.5547, 0.125, 0.5469, 0.1094, 0.4785, 0.1094, 0.4854, 0.01562, 0.06934, 0.01562, 0.06836, 0.01562, 0.06836, 0.01562, 0.06934, 0.125, 0.5547, 0.125, 0.5469, 0.125, 0.5469, 0.125, 0.5547, 0.04688, 0.208, 0.04688, 0.2051, 0.03125, 0.1367, 0.03125, 0.1387, 0.0625, 0.2656, 0.0625, 0.2734, 0.0625, 0.2734, 0.0625, 0.2656, 0.0625, 0.2773, 0.0625, 0.2734, 0.04688, 0.2051, 0.04688, 0.208, 0.03125, 0.1387, 0.03125, 0.1367, 0.01562, 0.06836, 0.01562, 0.06934, 0.125, 0.5312, 0.125, 0.5156, 0.1094, 0.4512, 0.1094, 0.4648, 0.09375, 0.3984, 0.09375, 0.3867, 0.07812, 0.3223, 0.07812, 0.332, 0.1094, 0.4648, 0.1094, 0.4512, 0.09375, 0.3867, 0.09375, 0.3984, 0.07812, 0.332, 0.07812, 0.3223, 0.0625, 0.2578, 0.0625, 0.2656, 0.01562, 0.06641, 0.01562, 0.06445, 0.01562, 0.06445, 0.01562, 0.06641, 0.125, 0.5312, 0.125, 0.5156, 0.125, 0.5156, 0.125, 0.5312, 0.0625, 0.25, 0.0625, 0.2578, 0.0625, 0.2578, 0.0625, 0.25, 0.03125, 0.1328, 0.03125, 0.1289, 0.01562, 0.06445, 0.01562, 0.06641, 0.0625, 0.2656, 0.0625, 0.2578, 0.04688, 0.1934, 0.04688, 0.1992, 0.04688, 0.1992, 0.04688, 0.1934, 0.03125, 0.1289, 0.03125, 0.1328, 0.07812, 0.4688, 0.07812, 0.459, 0.0625, 0.3672, 0.0625, 0.375, 0.1094, 0.6562, 0.1094, 0.6426, 0.09375, 0.5508, 0.09375, 0.5625, 0.09375, 0.5625, 0.09375, 0.5508, 0.07812, 0.459, 0.07812, 0.4688, 0.125, 0.75, 0.125, 0.7344, 0.1094, 0.6426, 0.1094, 0.6562, 0.01562, 0.09375, 0.01562, 0.0918, 0.01562, 0.0918, 0.01562, 0.09375, 0.04688, 0.2812, 0.04688, 0.2754, 0.03125, 0.1836, 0.03125, 0.1875, 0.0625, 0.375, 0.0625, 0.3672, 0.04688, 0.2754, 0.04688, 0.2812, 0.03125, 0.1875, 0.03125, 0.1836, 0.01562, 0.0918, 0.01562, 0.09375, 0.0625, 0.3594, 0.0625, 0.3672, 0.0625, 0.3672, 0.0625, 0.3594, 0.125, 0.75, 0.125, 0.7344, 0.125, 0.7344, 0.125, 0.75, 0.0625, 0.3438, 0.0625, 0.3477, 0.0625, 0.3477, 0.0625, 0.3438, 0.125, 0.7031, 0.125, 0.6953, 0.1094, 0.6084, 0.1094, 0.6152, 0.09375, 0.5273, 0.09375, 0.5215, 0.07812, 0.4346, 0.07812, 0.4395, 0.1094, 0.6152, 0.1094, 0.6084, 0.09375, 0.5215, 0.09375, 0.5273, 0.07812, 0.4395, 0.07812, 0.4346, 0.0625, 0.3477, 0.0625, 0.3516, 0.01562, 0.08789, 0.01562, 0.08691, 0.01562, 0.08691, 0.01562, 0.08789, 0.125, 0.7031, 0.125, 0.6953, 0.125, 0.6953, 0.125, 0.7031, 0.03125, 0.1758, 0.03125, 0.1738, 0.01562, 0.08691, 0.01562, 0.08789, 0.0625, 0.3516, 0.0625, 0.3477, 0.04688, 0.2607, 0.04688, 0.2637, 0.04688, 0.2637, 0.04688, 0.2607, 0.03125, 0.1738, 0.03125, 0.1758, 0.03125, 0.1406, 0.03125, 0.1387, 0.01562, 0.06934, 0.01562, 0.07031, 0.0625, 0.2812, 0.0625, 0.2773, 0.04688, 0.208, 0.04688, 0.2109, 0.04688, 0.2109, 0.04688, 0.208, 0.03125, 0.1387, 0.03125, 0.1406, 0.125, 0.5625, 0.125, 0.5547, 0.125, 0.5547, 0.125, 0.5625, 0.01562, 0.07031, 0.01562, 0.06934, 0.01562, 0.06934, 0.01562, 0.07031, 0.125, 0.5625, 0.125, 0.5547, 0.1094, 0.4854, 0.1094, 0.4922, 0.09375, 0.4219, 0.09375, 0.416, 0.07812, 0.3467, 0.07812, 0.3516, 0.1094, 0.4922, 0.1094, 0.4854, 0.09375, 0.416, 0.09375, 0.4219, 0.07812, 0.3516, 0.07812, 0.3467, 0.0625, 0.2773, 0.0625, 0.2812, 0.0625, 0.2734, 0.0625, 0.2773, 0.0625, 0.2773, 0.0625, 0.2734, 0.03125, 0.1484, 0.03125, 0.1465, 0.01562, 0.07324, 0.01562, 0.07422, 0.0625, 0.2969, 0.0625, 0.293, 0.04688, 0.2197, 0.04688, 0.2227, 0.04688, 0.2227, 0.04688, 0.2197, 0.03125, 0.1465, 0.03125, 0.1484, 0.125, 0.5938, 0.125, 0.5859, 0.125, 0.5859, 0.125, 0.5938, 0.01562, 0.07422, 0.01562, 0.07324, 0.01562, 0.07324, 0.01562, 0.07422, 0.125, 0.5938, 0.125, 0.5859, 0.1094, 0.5127, 0.1094, 0.5195, 0.09375, 0.4453, 0.09375, 0.4395, 0.07812, 0.3662, 0.07812, 0.3711, 0.1094, 0.5195, 0.1094, 0.5127, 0.09375, 0.4395, 0.09375, 0.4453, 0.07812, 0.3711, 0.07812, 0.3662, 0.0625, 0.293, 0.0625, 0.2969, 0.0625, 0.2891, 0.0625, 0.293, 0.0625, 0.293, 0.0625, 0.2891, 0.0625, 0.3281, 0.0625, 0.332, 0.0625, 0.332, 0.0625, 0.3281, 0.125, 0.6719, 0.125, 0.6641, 0.1094, 0.5811, 0.1094, 0.5879, 0.09375, 0.5039, 0.09375, 0.498, 0.07812, 0.415, 0.07812, 0.4199, 0.1094, 0.5879, 0.1094, 0.5811, 0.09375, 0.498, 0.09375, 0.5039, 0.07812, 0.4199, 0.07812, 0.415, 0.0625, 0.332, 0.0625, 0.3359, 0.01562, 0.08398, 0.01562, 0.08301, 0.01562, 0.08301, 0.01562, 0.08398, 0.03125, 0.168, 0.03125, 0.166, 0.01562, 0.08301, 0.01562, 0.08398, 0.0625, 0.3359, 0.0625, 0.332, 0.04688, 0.249, 0.04688, 0.252, 0.04688, 0.252, 0.04688, 0.249, 0.03125, 0.166, 0.03125, 0.168, 0.125, 0.6719, 0.125, 0.6641, 0.125, 0.6641, 0.125, 0.6719, 0.04688, 0.2344, 0.04688, 0.2314, 0.03125, 0.1543, 0.03125, 0.1562, 0.0625, 0.3125, 0.0625, 0.3086, 0.04688, 0.2314, 0.04688, 0.2344, 0.03125, 0.1562, 0.03125, 0.1543, 0.01562, 0.07715, 0.01562, 0.07812, 0.125, 0.625, 0.125, 0.6172, 0.125, 0.6172, 0.125, 0.625, 0.01562, 0.07812, 0.01562, 0.07715, 0.01562, 0.07715, 0.01562, 0.07812, 0.07812, 0.3906, 0.07812, 0.3857, 0.0625, 0.3086, 0.0625, 0.3125, 0.1094, 0.5469, 0.1094, 0.54, 0.09375, 0.4629, 0.09375, 0.4688, 0.09375, 0.4688, 0.09375, 0.4629, 0.07812, 0.3857, 0.07812, 0.3906, 0.125, 0.625, 0.125, 0.6172, 0.1094, 0.54, 0.1094, 0.5469, 0.0625, 0.3047, 0.0625, 0.3086, 0.0625, 0.3086, 0.0625, 0.3047, 0.0625, 0.3125, 0.0625, 0.3164, 0.0625, 0.3164, 0.0625, 0.3125, 0.07812, 0.4004, 0.07812, 0.3955, 0.0625, 0.3164, 0.0625, 0.3203, 0.1094, 0.5605, 0.1094, 0.5537, 0.09375, 0.4746, 0.09375, 0.4805, 0.09375, 0.4805, 0.09375, 0.4746, 0.07812, 0.3955, 0.07812, 0.4004, 0.125, 0.6406, 0.125, 0.6328, 0.1094, 0.5537, 0.1094, 0.5605, 0.01562, 0.08008, 0.01562, 0.0791, 0.01562, 0.0791, 0.01562, 0.08008, 0.125, 0.6406, 0.125, 0.6328, 0.125, 0.6328, 0.125, 0.6406, 0.04688, 0.2402, 0.04688, 0.2373, 0.03125, 0.1582, 0.03125, 0.1602, 0.0625, 0.3203, 0.0625, 0.3164, 0.04688, 0.2373, 0.04688, 0.2402, 0.03125, 0.1602, 0.03125, 0.1582, 0.01562, 0.0791, 0.01562, 0.08008, 0.0625, 0.3359, 0.04688, 0.252, 0.04688, 0.252, 0.0625, 0.3359, 0.03125, 0.1406, 0.01562, 0.07031, 0.01562, 0.07031, 0.03125, 0.1406, 0.03125, 0.1719, 0.04688, 0.2578, 0.04688, 0.2578, 0.03125, 0.1719, 0.125, 0.5781, 0.125, 0.5625, 0.125, 0.5625, 0.125, 0.5781, 0.125, 0.5781, 0.125, 0.5625, 0.1094, 0.4922, 0.1094, 0.5059, 0.09375, 0.4336, 0.09375, 0.4219, 0.07812, 0.3516, 0.07812, 0.3613, 0.1094, 0.5059, 0.1094, 0.4922, 0.09375, 0.4219, 0.09375, 0.4336, 0.07812, 0.3613, 0.07812, 0.3516, 0.0625, 0.2812, 0.0625, 0.2891, 0.125, 0.6875, 0.125, 0.6719, 0.1094, 0.5879, 0.1094, 0.6016, 0.09375, 0.5156, 0.09375, 0.5039, 0.07812, 0.4199, 0.07812, 0.4297, 0.1094, 0.6016, 0.1094, 0.5879, 0.09375, 0.5039, 0.09375, 0.5156, 0.07812, 0.4297, 0.07812, 0.4199, 0.0625, 0.3359, 0.0625, 0.3438, 0.03125, 0.168, 0.01562, 0.08398, 0.01562, 0.08398, 0.03125, 0.168, 0.01562, 0.07031, 0.01562, 0.07227, 0.01562, 0.07227, 0.01562, 0.07031, 0.01562, 0.08398, 0.01562, 0.08594, 0.01562, 0.08594, 0.01562, 0.08398, 0.0625, 0.2812, 0.0625, 0.2891, 0.0625, 0.2891, 0.0625, 0.2812, 0.01562, 0.07031, 0.01562, 0.07227, 0.01562, 0.07227, 0.01562, 0.07031, 0.07812, 0.3516, 0.0625, 0.2812, 0.0625, 0.2812, 0.07812, 0.3516, 0.03125, 0.1445, 0.04688, 0.2168, 0.04688, 0.2168, 0.03125, 0.1445, 0.07812, 0.4199, 0.0625, 0.3359, 0.0625, 0.3359, 0.07812, 0.4199, 0.125, 0.6875, 0.125, 0.6719, 0.125, 0.6719, 0.125, 0.6875, 0.04688, 0.2168, 0.0625, 0.2891, 0.0625, 0.2891, 0.04688, 0.2168, 0.0625, 0.3359, 0.0625, 0.3438, 0.0625, 0.3438, 0.0625, 0.3359, 0.01562, 0.07227, 0.03125, 0.1445, 0.03125, 0.1445, 0.01562, 0.07227, 0.03125, 0.168, 0.01562, 0.08398, 0.01562, 0.08398, 0.03125, 0.168, 0.03125, 0.1406, 0.01562, 0.07031, 0.01562, 0.07031, 0.03125, 0.1406, 0.0625, 0.3359, 0.04688, 0.252, 0.04688, 0.252, 0.0625, 0.3359, 0.0625, 0.2812, 0.0625, 0.2812, 0.0625, 0.2812, 0.0625, 0.2812, 0.0625, 0.2812, 0.04688, 0.2109, 0.04688, 0.2109, 0.0625, 0.2812, 0.04688, 0.252, 0.03125, 0.168, 0.03125, 0.168, 0.04688, 0.252, 0.04688, 0.2109, 0.03125, 0.1406, 0.03125, 0.1406, 0.04688, 0.2109, 0.125, 0.5625, 0.125, 0.5625, 0.125, 0.5625, 0.125, 0.5625, 0.0625, 0.3438, 0.07812, 0.4297, 0.07812, 0.4297, 0.0625, 0.3438, 0.0625, 0.2891, 0.07812, 0.3613, 0.07812, 0.3613, 0.0625, 0.2891, 0.09375, 0.5156, 0.1094, 0.6016, 0.1094, 0.6016, 0.09375, 0.5156, 0.0625, 0.3438, 0.0625, 0.3359, 0.0625, 0.3359, 0.0625, 0.3438, 0.09375, 0.4336, 0.1094, 0.5059, 0.1094, 0.5059, 0.09375, 0.4336, 0.07812, 0.4297, 0.09375, 0.5156, 0.09375, 0.5156, 0.07812, 0.4297, 0.03125, 0.1445, 0.03125, 0.1406, 0.01562, 0.07031, 0.01562, 0.07227, 0.0625, 0.2891, 0.0625, 0.2812, 0.04688, 0.2109, 0.04688, 0.2168, 0.04688, 0.2168, 0.04688, 0.2109, 0.03125, 0.1406, 0.03125, 0.1445, 0.03125, 0.1719, 0.03125, 0.168, 0.01562, 0.08398, 0.01562, 0.08594, 0.0625, 0.3438, 0.0625, 0.3359, 0.04688, 0.252, 0.04688, 0.2578, 0.04688, 0.2578, 0.04688, 0.252, 0.03125, 0.168, 0.03125, 0.1719, 0.04688, 0.2578, 0.0625, 0.3438, 0.0625, 0.3438, 0.04688, 0.2578, 0.0625, 0.2812, 0.04688, 0.2109, 0.04688, 0.2109, 0.0625, 0.2812, 0.04688, 0.252, 0.03125, 0.168, 0.03125, 0.168, 0.04688, 0.252, 0.01562, 0.08594, 0.03125, 0.1719, 0.03125, 0.1719, 0.01562, 0.08594, 0.04688, 0.2109, 0.03125, 0.1406, 0.03125, 0.1406, 0.04688, 0.2109, 0.0625, 0.3438, 0.0625, 0.3359, 0.0625, 0.3359, 0.0625, 0.3438, 0.0625, 0.2891, 0.0625, 0.2812, 0.0625, 0.2812, 0.0625, 0.2891, 0.03125, 0.1445, 0.04688, 0.2168, 0.04688, 0.2168, 0.03125, 0.1445, 0.04688, 0.2168, 0.0625, 0.2891, 0.0625, 0.2891, 0.04688, 0.2168, 0.01562, 0.07227, 0.03125, 0.1445, 0.03125, 0.1445, 0.01562, 0.07227])
me_cube.materials.append(mat_wallmaterial)
me_cube.materials.append(mat_highlightmat)
me_cube.materials.append(mat_goldmat)
me_cube.materials.append(mat_lightmat)
me_cube.materials.append(mat_bluelightmat)
me_cube.use_remesh_preserve_volume = False
me_cube.use_remesh_preserve_attributes = False
me_cube.use_mirror_vertex_groups = False
me_cube.update()

# ---- objects
ob_cube = bpy.data.objects.new('Cube', me_cube)

# ---- transforms, parenting, visibility, modifiers, constraints
ob_cube.location = (0.0, 0.0, 0.0)
ob_cube.scale = (2.0, 2.0, 1.0)
ob_cube.lock_rotations_4d = False
ob_cube.empty_display_type = 'ARROWS'
ob_cube.lineart.crease_threshold = 0.0

# ---- collection membership
col_collection.objects.link(ob_cube)

# ---- scene / render settings (as saved in the file)
scene.frame_start = 1; scene.frame_end = 250; scene.frame_set(1)
scene.render.engine = 'BLENDER_EEVEE_NEXT'
scene.cycles.samples = 128
scene.cycles.sampling_pattern = 'TABULATED_SOBOL'
scene.cycles.use_adaptive_sampling = False
scene.cycles.use_light_tree = False
scene.view_settings.view_transform = 'Filmic'
bpy.context.view_layer.update()

# ---- added for rendering (the .blend has no active camera and no usable light): camera, sun
cam_auto = bpy.data.cameras.new('AutoCamera')
cam_auto.lens = 50.0
cam_auto.sensor_width = 36.0
cam_auto.clip_end = 1000.0
ob_auto_camera = bpy.data.objects.new('AutoCamera', cam_auto)
scene.collection.objects.link(ob_auto_camera)
ob_auto_camera.location = (2.21559, -4.96811, 3.31207)
ob_auto_camera.rotation_euler = (1.09748, -7.21219e-08, 0.694738)
scene.camera = ob_auto_camera
light_auto_sun = bpy.data.lights.new('AutoSun', 'SUN')
light_auto_sun.energy = 3.0
light_auto_sun.angle = 0.0523599
ob_auto_sun = bpy.data.objects.new('AutoSun', light_auto_sun)
scene.collection.objects.link(ob_auto_sun)
ob_auto_sun.rotation_euler = (0.872665, 0.174533, 0.523599)
bpy.context.view_layer.update()
